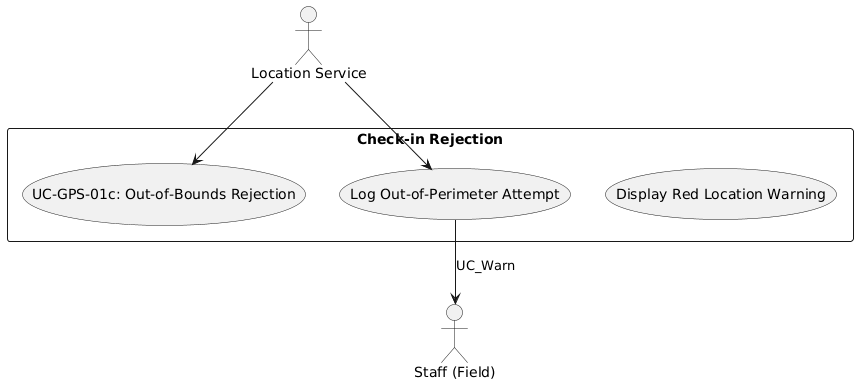

The diagram above was rendered by PlantUML. Its source (embedded in the PNG):
@startuml
skinparam actorStyle stickman
actor "Staff (Field)" as Worker
actor "Location Service" as GPS

rectangle "Check-in Rejection" {
  usecase "UC-GPS-01c: Out-of-Bounds Rejection" as UC
  usecase "Log Out-of-Perimeter Attempt" as UC_Log
  usecase "Display Red Location Warning" as UC_Warn
}

GPS --> UC
GPS --> UC_Log
UC_Log --> Worker : UC_Warn
@enduml